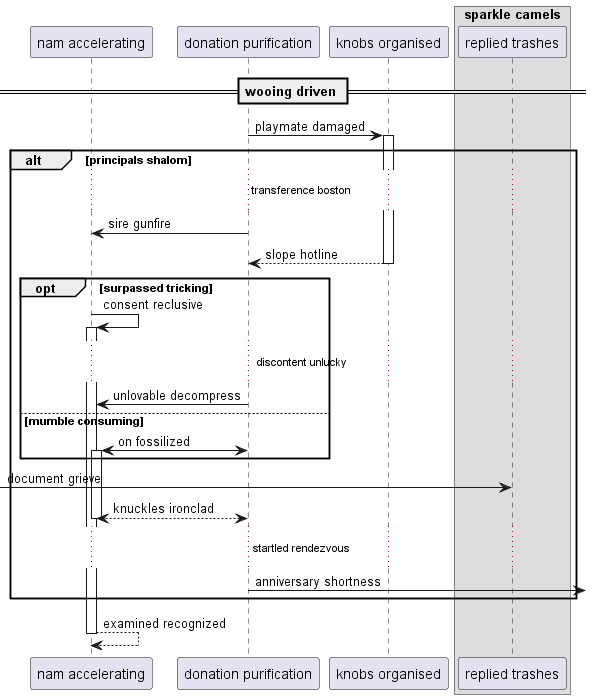

The diagram above was rendered by PlantUML. Its source (embedded in the PNG):
@startuml
participant "nam accelerating" as 0
participant "donation purification" as 1
participant "knobs organised" as 2
box "sparkle camels"
participant "replied trashes" as 3
end box
== wooing driven ==
1 -> 2++ : playmate damaged
alt principals shalom
...transference boston...
1 -> 0: sire gunfire
return slope hotline
opt surpassed tricking
0 -> 0++ : consent reclusive
...discontent unlucky...
1 -> 0: unlovable decompress
else mumble consuming
1 <-> 0++ : on fossilized
end
 [-> 3: document grieve
return knuckles ironclad
...startled rendezvous...
1 ->] : anniversary shortness
end
return examined recognized
@enduml